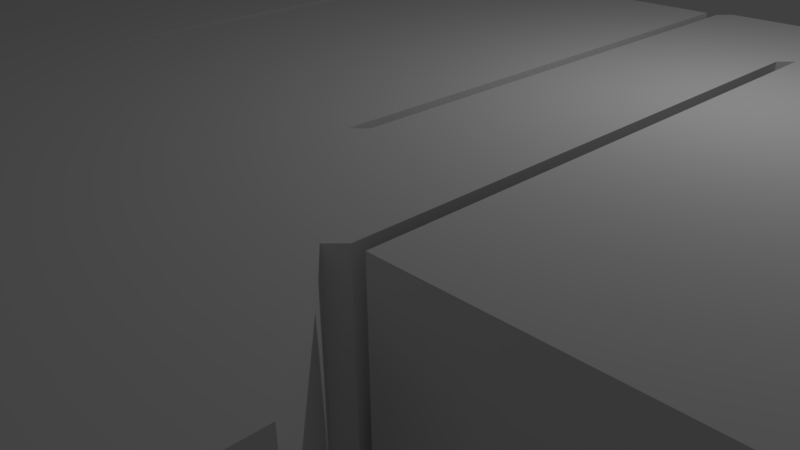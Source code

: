 # Source: Ship1.blend  (saved by Blender 2.77.0; exported with 4.5.12 LTS)
import bpy
from mathutils import Matrix  # noqa: F401  (used for matrix-valued properties, if any)

bpy.ops.wm.read_factory_settings(use_empty=True)
scene = bpy.context.scene
scene.name = 'Scene'

# ---- collections
col_collection_1 = bpy.data.collections.new('Collection 1'); scene.collection.children.link(col_collection_1)

# ---- world
world_world = bpy.data.worlds.new('World'); scene.world = world_world
world_world.color = (0.05088, 0.05088, 0.05088)
world_world.use_sun_shadow = False
world_world.sun_shadow_jitter_overblur = 0.0
world_world.cycles.sampling_method = 'MANUAL'

# ---- cameras
cam_camera = bpy.data.cameras.new('Camera')
cam_camera.clip_end = 100.0
cam_camera.lens = 35.0
cam_camera.sensor_width = 32.0
cam_camera.sensor_height = 18.0
cam_camera.ortho_scale = 7.314
cam_camera.dof.focus_distance = 0.0
cam_camera.dof.aperture_fstop = 128.0

# ---- lights
light_lamp = bpy.data.lights.new('Lamp', 'POINT')
light_lamp.transmission_factor = 0.0
light_lamp.cutoff_distance = 30.0
light_lamp.energy = 100.0
light_lamp.shadow_buffer_clip_start = 1.001
light_lamp.shadow_soft_size = 0.1
light_lamp.shadow_maximum_resolution = 0.006
light_lamp.use_absolute_resolution = True

# ---- meshes
me_cube_001 = bpy.data.meshes.new('Cube.001')
me_cube_001.from_pydata([(2.0, -2.0, -1.0), (2.0, -2.0, 1.75), (2.0, 4.01, -1.0), (2.0, 4.01, 1.75), (3.5, -3.5, 1.75), (3.5, -3.5, -1.0), (0.0, 4.01, 1.75), (0.0, 4.01, -1.0), (0.0, -2.0, 1.75), (0.0, -2.0, -1.0), (0.0, -3.5, 1.75), (0.0, -3.5, -1.0), (3.5, -8.5, 1.75), (3.5, -8.5, -1.0), (0.0, -8.5, -1.0), (0.0, -8.5, 1.75), (2.141, -1.859, 1.75), (2.141, -1.859, -1.0), (3.641, -3.359, 1.75), (3.641, -3.359, -1.0), (2.141, 3.994, 1.75), (2.141, 3.994, -1.0), (3.641, 2.494, 1.75), (3.641, 2.494, -1.0), (2.283, 4.136, 1.75), (2.283, 4.136, -1.0), (3.783, 2.636, 1.75), (3.783, 2.636, -1.0), (7.026, 4.136, 1.75), (7.026, 4.136, -1.0), (6.998, 2.636, 1.75), (6.998, 2.636, -1.0), (3.783, -3.358, 1.75), (3.783, -3.358, -1.0), (6.998, -3.358, 1.75), (6.998, -3.358, -1.0), (4.74, -4.75, 1.75), (4.74, -4.75, -1.0), (4.74, -7.25, 1.75), (4.74, -7.25, -1.0), (2.0, -1.812, 1.75), (2.0, -1.812, -1.0), (0.0, -1.812, 1.75), (0.0, -1.812, -1.0), (0.9887, -2.0, -1.0), (0.9887, -1.812, -1.0), (0.9887, -2.0, 1.75), (0.9887, -1.812, 1.75), (0.99, -8.5, 1.75), (0.9902, -8.5, -1.0), (0.99, -8.681, 1.75), (0.0, -8.681, 1.75), (0.0, -8.681, -1.0), (0.9902, -8.681, -1.0), (2.698, -11.67, 2.941), (0.0, -11.67, 2.941), (0.0, -11.67, 0.1906), (2.698, -11.67, 0.1906), (2.698, -17.22, 2.941), (0.0, -17.22, 2.941), (0.0, -17.22, 0.1906), (2.698, -17.22, 0.1906), (1.495, -19.18, 2.001), (0.0, -19.18, 2.001), (0.0, -19.18, 0.1906), (1.496, -19.18, 0.1906)], [], [(6, 7, 2, 3), (40, 41, 0, 1), (43, 45, 41, 2, 7), (8, 46, 1, 4, 10), (4, 1, 16, 18), (0, 44, 9, 11, 5), (5, 11, 14, 49, 13), (40, 47, 42, 6, 3), (12, 13, 49, 48), (10, 4, 12, 48, 15), (12, 4, 36, 38), (16, 17, 21, 20), (1, 0, 17, 16), (0, 5, 19, 17), (5, 4, 18, 19), (22, 20, 24, 26), (18, 16, 20, 22), (19, 18, 22, 23), (17, 19, 23, 21), (25, 27, 31, 29), (23, 22, 26, 27), (21, 23, 27, 25), (20, 21, 25, 24), (28, 29, 31, 30), (24, 25, 29, 28), (26, 24, 28, 30), (26, 30, 34, 32), (33, 32, 34, 35), (30, 31, 35, 34), (27, 26, 32, 33), (31, 27, 33, 35), (36, 37, 39, 38), (5, 13, 39, 37), (13, 12, 38, 39), (4, 5, 37, 36), (1, 46, 47, 40), (9, 44, 45, 43), (3, 2, 41, 40), (46, 44, 0, 1), (47, 46, 8, 42), (45, 44, 0, 41), (47, 40, 41, 45), (47, 45, 44, 46), (49, 14, 52, 53), (51, 50, 54, 55), (48, 49, 53, 50), (15, 48, 50, 51), (57, 56, 60, 61), (50, 53, 57, 54), (53, 52, 56, 57), (61, 60, 64, 65), (55, 54, 58, 59), (54, 57, 61, 58), (62, 65, 64, 63), (59, 58, 62, 63), (58, 61, 65, 62)])
me_cube_001.use_remesh_preserve_volume = False
me_cube_001.use_remesh_preserve_attributes = False
me_cube_001.use_mirror_vertex_groups = False
me_cube_001.update()

# ---- objects
ob_cube = bpy.data.objects.new('Cube', me_cube_001)
ob_lamp = bpy.data.objects.new('Lamp', light_lamp)
ob_camera = bpy.data.objects.new('Camera', cam_camera)

# ---- transforms, parenting, visibility, modifiers, constraints
ob_cube.location = (0.0, 0.0, 1.0)
ob_cube.lineart.crease_threshold = 0.0
_m = ob_cube.modifiers.new('Mirror', 'MIRROR')
_m.use_clip = True
ob_lamp.location = (4.076, 1.005, 5.904)
ob_lamp.rotation_euler = (0.6503, 0.05522, 1.866)
ob_lamp.lock_rotations_4d = False
ob_lamp.empty_display_type = 'ARROWS'
ob_lamp.color = (0.0, 0.0, 0.0, 0.0)
ob_lamp.lineart.crease_threshold = 0.0
ob_camera.location = (7.481, -6.508, 5.344)
ob_camera.rotation_euler = (1.109, 0.01082, 0.8149)
ob_camera.lock_rotations_4d = False
ob_camera.empty_display_type = 'ARROWS'
ob_camera.color = (0.0, 0.0, 0.0, 0.0)
ob_camera.display_type = 'WIRE'
ob_camera.lineart.crease_threshold = 0.0

# ---- collection membership
col_collection_1.objects.link(ob_cube)
col_collection_1.objects.link(ob_lamp)
col_collection_1.objects.link(ob_camera)

# ---- scene / render settings (as saved in the file)
scene.camera = ob_camera
scene.frame_start = 1; scene.frame_end = 250; scene.frame_set(1)
scene.render.engine = 'BLENDER_EEVEE_NEXT'
scene.render.resolution_percentage = 50
scene.render.dither_intensity = 0.0
scene.cycles.use_denoising = False
scene.cycles.samples = 128
scene.cycles.sampling_pattern = 'TABULATED_SOBOL'
scene.cycles.light_sampling_threshold = 0.0
scene.cycles.use_adaptive_sampling = False
scene.cycles.use_light_tree = False
scene.cycles.blur_glossy = 0.0
scene.cycles.sample_clamp_indirect = 0.0
scene.view_settings.view_transform = 'Standard'
bpy.context.view_layer.update()
